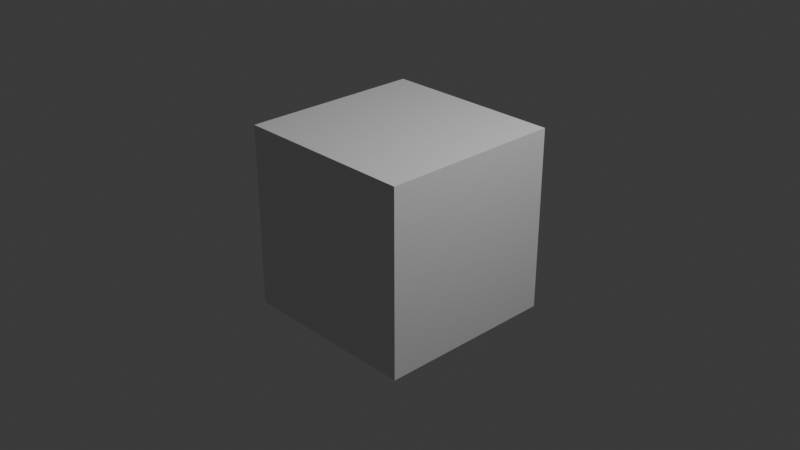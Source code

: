 # Source: tests.test_density.test_density_invert.blend  (saved by Blender 5.2.44; exported with 4.5.12 LTS)
import bpy
from mathutils import Matrix  # noqa: F401  (used for matrix-valued properties, if any)

bpy.ops.wm.read_factory_settings(use_empty=True)
scene = bpy.context.scene
scene.name = 'Scene'

# ---- collections
col_collection = bpy.data.collections.new('Collection'); scene.collection.children.link(col_collection)
col_molecular_nodes = bpy.data.collections.new('Molecular Nodes'); scene.collection.children.link(col_molecular_nodes)

# ---- materials (node trees are filled in below, after node groups)
mat_material = bpy.data.materials.new('Material')
mat_material.alpha_threshold = 0.0
mat_material.use_backface_culling_lightprobe_volume = False
mat_material.roughness = 0.5
mat_material.line_color = (0.0, 0.0, 0.0, 1.0)

# ---- node groups
ng_molecularnodesdebuggroup = bpy.data.node_groups.new('MolecularNodesDebugGroup', 'GeometryNodeTree')
_s = ng_molecularnodesdebuggroup.interface.new_socket(name='Geometry', in_out='OUTPUT', socket_type='NodeSocketGeometry')
_s = ng_molecularnodesdebuggroup.interface.new_socket(name='Geometry', in_out='INPUT', socket_type='NodeSocketGeometry')
# nodes of 'MolecularNodesDebugGroup' reference scene objects; filled in after objects exist
ng_density_style_surface = bpy.data.node_groups.new('Density Style Surface', 'GeometryNodeTree')
_s = ng_density_style_surface.interface.new_socket(name='Geometry', in_out='OUTPUT', socket_type='NodeSocketGeometry')
_s.description = 'The generated geometry for the style node group'
_s = ng_density_style_surface.interface.new_socket(name='Volume', in_out='INPUT', socket_type='NodeSocketGeometry')
_s = ng_density_style_surface.interface.new_socket(name='Threshold', in_out='INPUT', socket_type='NodeSocketFloat')
_s.default_value = 0.8
_s = ng_density_style_surface.interface.new_socket(name='Shade Smooth', in_out='INPUT', socket_type='NodeSocketBool')
_s.default_value = True
_s.description = 'Apply smooth shading to the created geometry'
_s = ng_density_style_surface.interface.new_socket(name='Hide Dust', in_out='INPUT', socket_type='NodeSocketFloat')
_s.min_value = -1e+04
_s.max_value = 1e+04
ng_density_style_surface.interface.new_panel('Material')
_s = ng_density_style_surface.interface.new_socket(name='Color', in_out='INPUT', socket_type='NodeSocketColor')
_s.default_value = (0.1994, 0.5092, 0.1322, 1.0)
_s = ng_density_style_surface.interface.new_socket(name='Material', in_out='INPUT', socket_type='NodeSocketMaterial')
_s.description = 'Material to apply to the resulting geometry'
_N = ng_density_style_surface.nodes; _L = ng_density_style_surface.links
n0 = _N.new('GeometryNodeVolumeToMesh'); n0.name = 'Volume to Mesh'; n0.location = (-362, 8)
n1 = _N.new('GeometryNodeStoreNamedAttribute'); n1.name = 'Store Named Attribute'; n1.location = (108, 22)
n1.data_type = 'FLOAT_COLOR'
n1.inputs[2].default_value = 'Color'
n2 = _N.new('GeometryNodeSetMaterial'); n2.name = 'Set Material'; n2.location = (306, 7)
n3 = _N.new('NodeGroupOutput'); n3.name = 'Group Output'; n3.location = (746, 7)
n4 = _N.new('GeometryNodeSetShadeSmooth'); n4.name = 'Set Shade Smooth'; n4.location = (526, 32)
n5 = _N.new('NodeGroupInput'); n5.name = 'Group Input'; n5.location = (-575, -60)
n6 = _N.new('GeometryNodeInputMeshIsland'); n6.name = 'Mesh Island'; n6.location = (-718, 136)
n7 = _N.new('GeometryNodeInputMeshFaceArea'); n7.name = 'Face Area'; n7.location = (-720, 217)
n8 = _N.new('GeometryNodeAccumulateField'); n8.name = 'Accumulate Field'; n8.location = (-515, 256)
n9 = _N.new('FunctionNodeCompare'); n9.name = 'Compare'; n9.location = (-332, 241)
n9.operation = 'LESS_THAN'
n10 = _N.new('GeometryNodeDeleteGeometry'); n10.name = 'Delete Geometry'; n10.location = (-112, 22)
_L.new(n1.outputs[0], n2.inputs[0])
_L.new(n10.outputs[0], n1.inputs[0])
_L.new(n5.outputs[4], n1.inputs[3])
_L.new(n5.outputs[0], n0.inputs[0])
_L.new(n4.outputs[0], n3.inputs[0])
_L.new(n5.outputs[1], n0.inputs[3])
_L.new(n5.outputs[5], n2.inputs[2])
_L.new(n2.outputs[0], n4.inputs[0])
_L.new(n5.outputs[2], n4.inputs[2])
_L.new(n0.outputs[0], n10.inputs[0])
_L.new(n7.outputs[0], n8.inputs[0])
_L.new(n9.outputs[0], n10.inputs[1])
_L.new(n8.outputs[2], n9.inputs[0])
_L.new(n5.outputs[3], n9.inputs[1])
_L.new(n6.outputs[0], n8.inputs[1])
n3.is_active_output = True
ng_geometry_node_group_001 = bpy.data.node_groups.new('Geometry Node Group.001', 'GeometryNodeTree')
_s = ng_geometry_node_group_001.interface.new_socket(name='Geometry', in_out='OUTPUT', socket_type='NodeSocketGeometry')
_s = ng_geometry_node_group_001.interface.new_socket(name='Volume', in_out='INPUT', socket_type='NodeSocketGeometry')
ng_geometry_node_group_001.is_modifier = True
_N = ng_geometry_node_group_001.nodes; _L = ng_geometry_node_group_001.links
n0 = _N.new('NodeGroupInput'); n0.name = 'Group Input'; n0.location = (-300, 0)
n1 = _N.new('NodeGroupOutput'); n1.name = 'Group Output'; n1.location = (300, 0)
n2 = _N.new('GeometryNodeJoinGeometry'); n2.name = 'Join Geometry'; n2.location = (100, 0)
n3 = _N.new('GeometryNodeGroup'); n3.name = 'Density Style Surface'; n3.location = (-100, 0)
n3.node_tree = ng_density_style_surface
n3.inputs[1].default_value = 0.01
n3.inputs[2].default_value = True
n3.inputs[3].default_value = 0.0
n3.inputs[4].default_value = (0.1994, 0.5092, 0.1322, 1.0)
_L.new(n2.outputs[0], n1.inputs[0])
_L.new(n0.outputs[0], n3.inputs[0])
_L.new(n3.outputs[0], n2.inputs[0])
n1.is_active_output = True

# ---- material node trees
mat_material.use_nodes = True; mat_material.node_tree.nodes.clear()
_N = mat_material.node_tree.nodes; _L = mat_material.node_tree.links
n0 = _N.new('ShaderNodeOutputMaterial'); n0.name = 'Material Output'; n0.location = (200, 100)
n1 = _N.new('ShaderNodeBsdfPrincipled'); n1.name = 'Principled BSDF'; n1.location = (-200, 100)
n1.inputs[10].default_value = 0.005
_L.new(n1.outputs[0], n0.inputs[0])
n0.is_active_output = True

# ---- world
world_world = bpy.data.worlds.new('World'); scene.world = world_world
world_world.use_nodes = True; world_world.node_tree.nodes.clear()
_N = world_world.node_tree.nodes; _L = world_world.node_tree.links
n0 = _N.new('ShaderNodeOutputWorld'); n0.name = 'World Output'; n0.location = (200, 100)
n1 = _N.new('ShaderNodeBackground'); n1.name = 'Background'; n1.location = (-200, 100)
n1.inputs[0].default_value = (0.05088, 0.05088, 0.05088, 1.0)
_L.new(n1.outputs[0], n0.inputs[0])
n0.is_active_output = True
world_world.color = (0.05088, 0.05088, 0.05088)
world_world.sun_shadow_jitter_overblur = 0.0

# ---- cameras
cam_camera = bpy.data.cameras.new('Camera')
cam_camera.clip_end = 100.0
cam_camera.ortho_scale = 7.314

# ---- lights
light_light = bpy.data.lights.new('Light', 'POINT')
light_light.energy = 1000.0
light_light.shadow_soft_size = 0.1

# ---- meshes
me_cube = bpy.data.meshes.new('Cube')
me_cube.from_pydata([(1.0, 1.0, 1.0), (1.0, 1.0, -1.0), (1.0, -1.0, 1.0), (1.0, -1.0, -1.0), (-1.0, 1.0, 1.0), (-1.0, 1.0, -1.0), (-1.0, -1.0, 1.0), (-1.0, -1.0, -1.0)], [], [(0, 4, 6, 2), (3, 2, 6, 7), (7, 6, 4, 5), (5, 1, 3, 7), (1, 0, 2, 3), (5, 4, 0, 1)])
_uv = me_cube.uv_layers.new(name='UVMap')
_uv.uv.foreach_set('vector', [0.625, 0.5, 0.875, 0.5, 0.875, 0.75, 0.625, 0.75, 0.375, 0.75, 0.625, 0.75, 0.625, 1.0, 0.375, 1.0, 0.375, 0.0, 0.625, 0.0, 0.625, 0.25, 0.375, 0.25, 0.125, 0.5, 0.375, 0.5, 0.375, 0.75, 0.125, 0.75, 0.375, 0.5, 0.625, 0.5, 0.625, 0.75, 0.375, 0.75, 0.375, 0.25, 0.625, 0.25, 0.625, 0.5, 0.375, 0.5])
me_cube.materials.append(mat_material)
me_cube.use_mirror_vertex_groups = False
me_cube.update()
me_newobject = bpy.data.meshes.new('NewObject')
me_newobject.from_pydata([], [], [])
me_newobject.update()

# ---- objects
ob_cube = bpy.data.objects.new('Cube', me_cube)
ob_light = bpy.data.objects.new('Light', light_light)
ob_camera = bpy.data.objects.new('Camera', cam_camera)
ob_newobject = bpy.data.objects.new('NewObject', me_newobject)
ob_emd_24805_map_gz = bpy.data.objects.new('emd_24805.map.gz', None)
_N = ng_molecularnodesdebuggroup.nodes; _L = ng_molecularnodesdebuggroup.links
n0 = _N.new('NodeGroupInput'); n0.name = 'Group Input'; n0.location = (-340, 0)
n1 = _N.new('NodeGroupOutput'); n1.name = 'Group Output'; n1.location = (200, 0)
n2 = _N.new('GeometryNodeObjectInfo'); n2.name = 'Object Info'; n2.location = (0, 0)
n2.inputs[0].default_value = ob_emd_24805_map_gz
_L.new(n2.outputs[4], n1.inputs[0])
n1.is_active_output = True

# ---- transforms, parenting, visibility, modifiers, constraints
ob_cube.location = (0.0, 0.0, 0.0)
ob_cube.lock_rotations_4d = False
ob_cube.empty_display_type = 'ARROWS'
ob_cube.lineart.crease_threshold = 0.0
ob_light.location = (4.076, 1.005, 5.904)
ob_light.rotation_euler = (0.6503, 0.05522, 1.866)
ob_light.lock_rotations_4d = False
ob_light.empty_display_type = 'ARROWS'
ob_light.color = (0.0, 0.0, 0.0, 0.0)
ob_light.lineart.crease_threshold = 0.0
ob_camera.location = (7.359, -6.926, 4.958)
ob_camera.rotation_euler = (1.109, 0.0, 0.8149)
ob_camera.lock_rotations_4d = False
ob_camera.empty_display_type = 'ARROWS'
ob_camera.color = (0.0, 0.0, 0.0, 0.0)
ob_camera.display_type = 'WIRE'
ob_camera.lineart.crease_threshold = 0.0
ob_newobject.location = (0.0, 0.0, 0.0)
_m = ob_newobject.modifiers.new('Molecular Nodes', 'NODES')
_m.node_group = ng_molecularnodesdebuggroup
ob_emd_24805_map_gz.location = (0.0, 0.0, 0.0)
ob_emd_24805_map_gz.empty_image_offset = (0.0, 0.0)
_m = ob_emd_24805_map_gz.modifiers.new('Molecular Nodes', 'NODES')
_m.node_group = ng_geometry_node_group_001

# ---- collection membership
col_collection.objects.link(ob_cube)
col_collection.objects.link(ob_light)
col_collection.objects.link(ob_camera)
col_collection.objects.link(ob_newobject)
col_molecular_nodes.objects.link(ob_emd_24805_map_gz)

# ---- scene / render settings (as saved in the file)
scene.camera = ob_camera
scene.frame_start = 1; scene.frame_end = 250; scene.frame_set(1)
scene.render.engine = 'BLENDER_EEVEE_NEXT'
scene.render.bake_bias = 0.0
scene.render.bake_samples = 0
scene.render.compositor_device = 'GPU'
scene.eevee.use_volume_custom_range = False
scene.eevee.fast_gi_thickness_near = 0.1
scene.eevee.fast_gi_thickness_far = 0.0
scene.eevee.ray_tracing_options.screen_trace_thickness = 0.1
bpy.context.view_layer.update()
